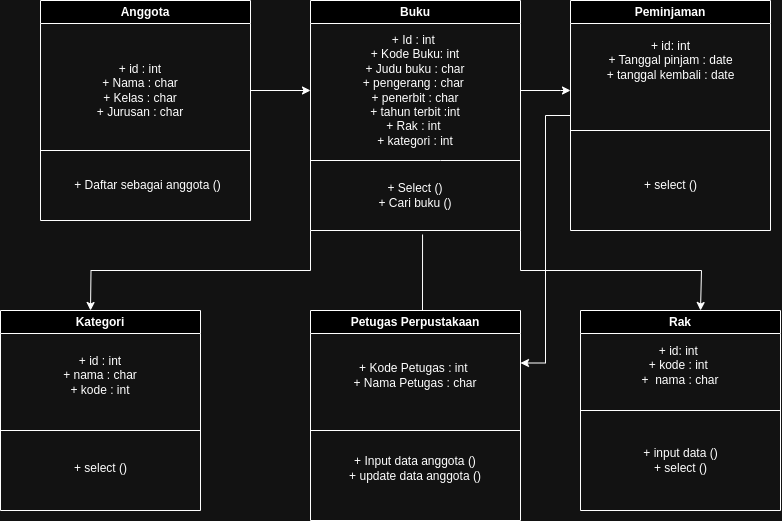

The diagram above was exported from draw.io. Its source (the exported page's mxGraphModel, read from the mxfile embedded in the PNG):
<mxGraphModel dx="1054" dy="627" grid="1" gridSize="10" guides="1" tooltips="1" connect="1" arrows="1" fold="1" page="1" pageScale="1" pageWidth="850" pageHeight="1100" math="0" shadow="0">
  <root>
    <mxCell id="0" />
    <mxCell id="1" parent="0" />
    <mxCell id="2XTBktdv0zjCHJa2G-fP-1" value="Anggota" style="swimlane;whiteSpace=wrap;html=1;" vertex="1" parent="1">
      <mxGeometry x="60" y="130" width="210" height="220" as="geometry" />
    </mxCell>
    <mxCell id="2XTBktdv0zjCHJa2G-fP-3" value="+ id : int&lt;br&gt;+ Nama : char&lt;br&gt;+ Kelas : char&lt;br&gt;+ Jurusan : char" style="text;html=1;strokeColor=none;fillColor=none;align=center;verticalAlign=middle;whiteSpace=wrap;rounded=0;" vertex="1" parent="2XTBktdv0zjCHJa2G-fP-1">
      <mxGeometry x="-10" y="40" width="220" height="100" as="geometry" />
    </mxCell>
    <mxCell id="2XTBktdv0zjCHJa2G-fP-5" value="+ Daftar sebagai anggota ()" style="text;html=1;strokeColor=none;fillColor=none;align=center;verticalAlign=middle;whiteSpace=wrap;rounded=0;" vertex="1" parent="2XTBktdv0zjCHJa2G-fP-1">
      <mxGeometry x="15" y="170" width="185" height="30" as="geometry" />
    </mxCell>
    <mxCell id="2XTBktdv0zjCHJa2G-fP-2" value="" style="endArrow=none;html=1;rounded=0;" edge="1" parent="1">
      <mxGeometry width="50" height="50" relative="1" as="geometry">
        <mxPoint x="260" y="280" as="sourcePoint" />
        <mxPoint x="260" y="280" as="targetPoint" />
        <Array as="points">
          <mxPoint x="270" y="280" />
          <mxPoint x="60" y="280" />
          <mxPoint x="170" y="280" />
        </Array>
      </mxGeometry>
    </mxCell>
    <mxCell id="2XTBktdv0zjCHJa2G-fP-6" value="" style="endArrow=classic;html=1;rounded=0;" edge="1" parent="1" source="2XTBktdv0zjCHJa2G-fP-3">
      <mxGeometry width="50" height="50" relative="1" as="geometry">
        <mxPoint x="400" y="320" as="sourcePoint" />
        <mxPoint x="330" y="220" as="targetPoint" />
        <Array as="points">
          <mxPoint x="330" y="220" />
        </Array>
      </mxGeometry>
    </mxCell>
    <mxCell id="2XTBktdv0zjCHJa2G-fP-32" style="edgeStyle=orthogonalEdgeStyle;rounded=0;orthogonalLoop=1;jettySize=auto;html=1;exitX=0;exitY=1;exitDx=0;exitDy=0;" edge="1" parent="1" source="2XTBktdv0zjCHJa2G-fP-7">
      <mxGeometry relative="1" as="geometry">
        <mxPoint x="110" y="440" as="targetPoint" />
      </mxGeometry>
    </mxCell>
    <mxCell id="2XTBktdv0zjCHJa2G-fP-36" style="edgeStyle=orthogonalEdgeStyle;rounded=0;orthogonalLoop=1;jettySize=auto;html=1;" edge="1" parent="1">
      <mxGeometry relative="1" as="geometry">
        <mxPoint x="720" y="440" as="targetPoint" />
        <mxPoint x="540" y="360" as="sourcePoint" />
        <Array as="points">
          <mxPoint x="540" y="400" />
          <mxPoint x="721" y="400" />
        </Array>
      </mxGeometry>
    </mxCell>
    <mxCell id="2XTBktdv0zjCHJa2G-fP-7" value="Buku" style="swimlane;whiteSpace=wrap;html=1;" vertex="1" parent="1">
      <mxGeometry x="330" y="130" width="210" height="230" as="geometry" />
    </mxCell>
    <mxCell id="2XTBktdv0zjCHJa2G-fP-10" value="+ Id : int&amp;nbsp;&lt;br&gt;+ Kode Buku: int&lt;br&gt;+ Judu buku : char&lt;br&gt;+ pengerang : char&amp;nbsp;&lt;br&gt;+ penerbit : char&lt;br&gt;+ tahun terbit :int&lt;br&gt;+ Rak : int&amp;nbsp;&lt;br&gt;+ kategori : int" style="text;html=1;strokeColor=none;fillColor=none;align=center;verticalAlign=middle;whiteSpace=wrap;rounded=0;" vertex="1" parent="2XTBktdv0zjCHJa2G-fP-7">
      <mxGeometry x="20" y="5" width="170" height="170" as="geometry" />
    </mxCell>
    <mxCell id="2XTBktdv0zjCHJa2G-fP-15" value="+ Select ()&lt;br&gt;+ Cari buku ()" style="text;html=1;strokeColor=none;fillColor=none;align=center;verticalAlign=middle;whiteSpace=wrap;rounded=0;" vertex="1" parent="2XTBktdv0zjCHJa2G-fP-7">
      <mxGeometry x="30" y="160" width="150" height="70" as="geometry" />
    </mxCell>
    <mxCell id="2XTBktdv0zjCHJa2G-fP-14" value="" style="endArrow=none;html=1;rounded=0;" edge="1" parent="1">
      <mxGeometry width="50" height="50" relative="1" as="geometry">
        <mxPoint x="330" y="290" as="sourcePoint" />
        <mxPoint x="540" y="290" as="targetPoint" />
        <Array as="points">
          <mxPoint x="460" y="290" />
        </Array>
      </mxGeometry>
    </mxCell>
    <mxCell id="2XTBktdv0zjCHJa2G-fP-17" value="" style="endArrow=classic;html=1;rounded=0;" edge="1" parent="1">
      <mxGeometry width="50" height="50" relative="1" as="geometry">
        <mxPoint x="540" y="220" as="sourcePoint" />
        <mxPoint x="590" y="220" as="targetPoint" />
        <Array as="points">
          <mxPoint x="580" y="220" />
        </Array>
      </mxGeometry>
    </mxCell>
    <mxCell id="2XTBktdv0zjCHJa2G-fP-29" style="edgeStyle=orthogonalEdgeStyle;rounded=0;orthogonalLoop=1;jettySize=auto;html=1;entryX=1;entryY=0.25;entryDx=0;entryDy=0;" edge="1" parent="1" source="2XTBktdv0zjCHJa2G-fP-18" target="2XTBktdv0zjCHJa2G-fP-25">
      <mxGeometry relative="1" as="geometry" />
    </mxCell>
    <mxCell id="2XTBktdv0zjCHJa2G-fP-18" value="Peminjaman" style="swimlane;whiteSpace=wrap;html=1;" vertex="1" parent="1">
      <mxGeometry x="590" y="130" width="200" height="230" as="geometry" />
    </mxCell>
    <mxCell id="2XTBktdv0zjCHJa2G-fP-19" value="+ id: int&lt;br&gt;+ Tanggal pinjam : date&lt;br&gt;+ tanggal kembali : date" style="text;html=1;align=center;verticalAlign=middle;resizable=0;points=[];autosize=1;strokeColor=none;fillColor=none;" vertex="1" parent="2XTBktdv0zjCHJa2G-fP-18">
      <mxGeometry x="25" y="30" width="150" height="60" as="geometry" />
    </mxCell>
    <mxCell id="2XTBktdv0zjCHJa2G-fP-40" value="+ select ()" style="text;html=1;align=center;verticalAlign=middle;resizable=0;points=[];autosize=1;strokeColor=none;fillColor=none;" vertex="1" parent="2XTBktdv0zjCHJa2G-fP-18">
      <mxGeometry x="60" y="170" width="80" height="30" as="geometry" />
    </mxCell>
    <mxCell id="2XTBktdv0zjCHJa2G-fP-21" value="" style="endArrow=none;html=1;rounded=0;" edge="1" parent="1">
      <mxGeometry width="50" height="50" relative="1" as="geometry">
        <mxPoint x="590" y="260" as="sourcePoint" />
        <mxPoint x="790" y="260" as="targetPoint" />
      </mxGeometry>
    </mxCell>
    <mxCell id="2XTBktdv0zjCHJa2G-fP-23" value="" style="endArrow=none;html=1;rounded=0;entryX=0.547;entryY=1.057;entryDx=0;entryDy=0;entryPerimeter=0;" edge="1" parent="1" target="2XTBktdv0zjCHJa2G-fP-15">
      <mxGeometry width="50" height="50" relative="1" as="geometry">
        <mxPoint x="442" y="440" as="sourcePoint" />
        <mxPoint x="450" y="370" as="targetPoint" />
      </mxGeometry>
    </mxCell>
    <mxCell id="2XTBktdv0zjCHJa2G-fP-25" value="Petugas Perpustakaan" style="swimlane;whiteSpace=wrap;html=1;" vertex="1" parent="1">
      <mxGeometry x="330" y="440" width="210" height="210" as="geometry" />
    </mxCell>
    <mxCell id="2XTBktdv0zjCHJa2G-fP-26" value="+ Kode Petugas : int&amp;nbsp;&lt;br&gt;+ Nama Petugas : char" style="text;html=1;strokeColor=none;fillColor=none;align=center;verticalAlign=middle;whiteSpace=wrap;rounded=0;" vertex="1" parent="2XTBktdv0zjCHJa2G-fP-25">
      <mxGeometry x="5" y="30" width="200" height="70" as="geometry" />
    </mxCell>
    <mxCell id="2XTBktdv0zjCHJa2G-fP-31" value="+ Input data anggota ()&lt;br&gt;+ update data anggota ()" style="text;html=1;strokeColor=none;fillColor=none;align=center;verticalAlign=middle;whiteSpace=wrap;rounded=0;" vertex="1" parent="2XTBktdv0zjCHJa2G-fP-25">
      <mxGeometry x="15" y="125" width="180" height="65" as="geometry" />
    </mxCell>
    <mxCell id="2XTBktdv0zjCHJa2G-fP-30" value="" style="endArrow=none;html=1;rounded=0;" edge="1" parent="1">
      <mxGeometry width="50" height="50" relative="1" as="geometry">
        <mxPoint x="330" y="560" as="sourcePoint" />
        <mxPoint x="540" y="560" as="targetPoint" />
      </mxGeometry>
    </mxCell>
    <mxCell id="2XTBktdv0zjCHJa2G-fP-33" value="Kategori" style="swimlane;whiteSpace=wrap;html=1;" vertex="1" parent="1">
      <mxGeometry x="20" y="440" width="200" height="200" as="geometry" />
    </mxCell>
    <mxCell id="2XTBktdv0zjCHJa2G-fP-34" value="+ id : int&lt;br&gt;+ nama : char&lt;br&gt;+ kode : int" style="text;html=1;strokeColor=none;fillColor=none;align=center;verticalAlign=middle;whiteSpace=wrap;rounded=0;" vertex="1" parent="2XTBktdv0zjCHJa2G-fP-33">
      <mxGeometry y="30" width="200" height="70" as="geometry" />
    </mxCell>
    <mxCell id="2XTBktdv0zjCHJa2G-fP-42" value="+ select ()" style="text;html=1;align=center;verticalAlign=middle;resizable=0;points=[];autosize=1;strokeColor=none;fillColor=none;" vertex="1" parent="2XTBktdv0zjCHJa2G-fP-33">
      <mxGeometry x="60" y="142.5" width="80" height="30" as="geometry" />
    </mxCell>
    <mxCell id="2XTBktdv0zjCHJa2G-fP-35" value="" style="endArrow=none;html=1;rounded=0;" edge="1" parent="1">
      <mxGeometry width="50" height="50" relative="1" as="geometry">
        <mxPoint x="20" y="560" as="sourcePoint" />
        <mxPoint x="220" y="560" as="targetPoint" />
      </mxGeometry>
    </mxCell>
    <mxCell id="2XTBktdv0zjCHJa2G-fP-37" value="Rak" style="swimlane;whiteSpace=wrap;html=1;" vertex="1" parent="1">
      <mxGeometry x="600" y="440" width="200" height="200" as="geometry" />
    </mxCell>
    <mxCell id="2XTBktdv0zjCHJa2G-fP-38" value="+ id: int&amp;nbsp;&lt;br&gt;+ kode : int&amp;nbsp;&lt;br&gt;+&amp;nbsp; nama : char" style="text;html=1;strokeColor=none;fillColor=none;align=center;verticalAlign=middle;whiteSpace=wrap;rounded=0;" vertex="1" parent="2XTBktdv0zjCHJa2G-fP-37">
      <mxGeometry x="20" y="10" width="160" height="90" as="geometry" />
    </mxCell>
    <mxCell id="2XTBktdv0zjCHJa2G-fP-41" value="+ input data ()&lt;br&gt;+ select ()" style="text;html=1;align=center;verticalAlign=middle;resizable=0;points=[];autosize=1;strokeColor=none;fillColor=none;rotation=0;" vertex="1" parent="2XTBktdv0zjCHJa2G-fP-37">
      <mxGeometry x="50" y="130" width="100" height="40" as="geometry" />
    </mxCell>
    <mxCell id="2XTBktdv0zjCHJa2G-fP-39" value="" style="endArrow=none;html=1;rounded=0;entryX=1;entryY=0.5;entryDx=0;entryDy=0;exitX=0;exitY=0.5;exitDx=0;exitDy=0;" edge="1" parent="1" source="2XTBktdv0zjCHJa2G-fP-37" target="2XTBktdv0zjCHJa2G-fP-37">
      <mxGeometry width="50" height="50" relative="1" as="geometry">
        <mxPoint x="590" y="540" as="sourcePoint" />
        <mxPoint x="420" y="490" as="targetPoint" />
      </mxGeometry>
    </mxCell>
  </root>
</mxGraphModel>